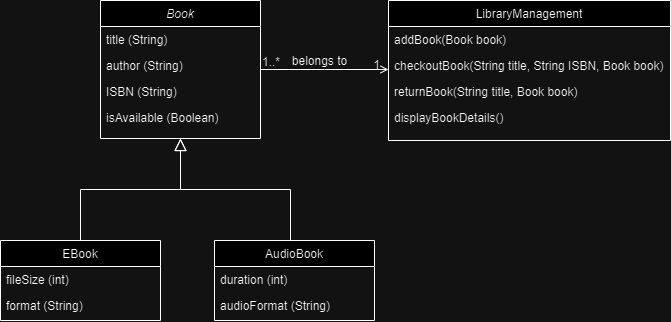

The diagram above was exported from draw.io. Its source (the exported page's mxGraphModel, read from the mxfile embedded in the PNG):
<mxGraphModel dx="1290" dy="557" grid="1" gridSize="10" guides="1" tooltips="1" connect="1" arrows="1" fold="1" page="1" pageScale="1" pageWidth="827" pageHeight="1169" math="0" shadow="0">
  <root>
    <mxCell id="WIyWlLk6GJQsqaUBKTNV-0" />
    <mxCell id="WIyWlLk6GJQsqaUBKTNV-1" parent="WIyWlLk6GJQsqaUBKTNV-0" />
    <mxCell id="zkfFHV4jXpPFQw0GAbJ--0" value="Book" style="swimlane;fontStyle=2;align=center;verticalAlign=top;childLayout=stackLayout;horizontal=1;startSize=26;horizontalStack=0;resizeParent=1;resizeLast=0;collapsible=1;marginBottom=0;rounded=0;shadow=0;strokeWidth=1;" parent="WIyWlLk6GJQsqaUBKTNV-1" vertex="1">
      <mxGeometry x="220" y="120" width="160" height="138" as="geometry">
        <mxRectangle x="230" y="140" width="160" height="26" as="alternateBounds" />
      </mxGeometry>
    </mxCell>
    <mxCell id="zkfFHV4jXpPFQw0GAbJ--1" value="title (String)" style="text;align=left;verticalAlign=top;spacingLeft=4;spacingRight=4;overflow=hidden;rotatable=0;points=[[0,0.5],[1,0.5]];portConstraint=eastwest;" parent="zkfFHV4jXpPFQw0GAbJ--0" vertex="1">
      <mxGeometry y="26" width="160" height="26" as="geometry" />
    </mxCell>
    <mxCell id="zkfFHV4jXpPFQw0GAbJ--2" value="author (String)" style="text;align=left;verticalAlign=top;spacingLeft=4;spacingRight=4;overflow=hidden;rotatable=0;points=[[0,0.5],[1,0.5]];portConstraint=eastwest;rounded=0;shadow=0;html=0;" parent="zkfFHV4jXpPFQw0GAbJ--0" vertex="1">
      <mxGeometry y="52" width="160" height="26" as="geometry" />
    </mxCell>
    <mxCell id="zkfFHV4jXpPFQw0GAbJ--3" value="ISBN (String)" style="text;align=left;verticalAlign=top;spacingLeft=4;spacingRight=4;overflow=hidden;rotatable=0;points=[[0,0.5],[1,0.5]];portConstraint=eastwest;rounded=0;shadow=0;html=0;" parent="zkfFHV4jXpPFQw0GAbJ--0" vertex="1">
      <mxGeometry y="78" width="160" height="26" as="geometry" />
    </mxCell>
    <mxCell id="zkfFHV4jXpPFQw0GAbJ--5" value="isAvailable (Boolean)" style="text;align=left;verticalAlign=top;spacingLeft=4;spacingRight=4;overflow=hidden;rotatable=0;points=[[0,0.5],[1,0.5]];portConstraint=eastwest;" parent="zkfFHV4jXpPFQw0GAbJ--0" vertex="1">
      <mxGeometry y="104" width="160" height="26" as="geometry" />
    </mxCell>
    <mxCell id="zkfFHV4jXpPFQw0GAbJ--6" value="EBook" style="swimlane;fontStyle=0;align=center;verticalAlign=top;childLayout=stackLayout;horizontal=1;startSize=26;horizontalStack=0;resizeParent=1;resizeLast=0;collapsible=1;marginBottom=0;rounded=0;shadow=0;strokeWidth=1;" parent="WIyWlLk6GJQsqaUBKTNV-1" vertex="1">
      <mxGeometry x="120" y="360" width="160" height="80" as="geometry">
        <mxRectangle x="130" y="380" width="160" height="26" as="alternateBounds" />
      </mxGeometry>
    </mxCell>
    <mxCell id="zkfFHV4jXpPFQw0GAbJ--7" value="fileSize (int)" style="text;align=left;verticalAlign=top;spacingLeft=4;spacingRight=4;overflow=hidden;rotatable=0;points=[[0,0.5],[1,0.5]];portConstraint=eastwest;" parent="zkfFHV4jXpPFQw0GAbJ--6" vertex="1">
      <mxGeometry y="26" width="160" height="26" as="geometry" />
    </mxCell>
    <mxCell id="zkfFHV4jXpPFQw0GAbJ--8" value="format (String)" style="text;align=left;verticalAlign=top;spacingLeft=4;spacingRight=4;overflow=hidden;rotatable=0;points=[[0,0.5],[1,0.5]];portConstraint=eastwest;rounded=0;shadow=0;html=0;" parent="zkfFHV4jXpPFQw0GAbJ--6" vertex="1">
      <mxGeometry y="52" width="160" height="26" as="geometry" />
    </mxCell>
    <mxCell id="zkfFHV4jXpPFQw0GAbJ--12" value="" style="endArrow=block;endSize=10;endFill=0;shadow=0;strokeWidth=1;rounded=0;edgeStyle=elbowEdgeStyle;elbow=vertical;" parent="WIyWlLk6GJQsqaUBKTNV-1" source="zkfFHV4jXpPFQw0GAbJ--6" target="zkfFHV4jXpPFQw0GAbJ--0" edge="1">
      <mxGeometry width="160" relative="1" as="geometry">
        <mxPoint x="200" y="203" as="sourcePoint" />
        <mxPoint x="200" y="203" as="targetPoint" />
      </mxGeometry>
    </mxCell>
    <mxCell id="zkfFHV4jXpPFQw0GAbJ--16" value="" style="endArrow=block;endSize=10;endFill=0;shadow=0;strokeWidth=1;rounded=0;edgeStyle=elbowEdgeStyle;elbow=vertical;" parent="WIyWlLk6GJQsqaUBKTNV-1" target="zkfFHV4jXpPFQw0GAbJ--0" edge="1">
      <mxGeometry width="160" relative="1" as="geometry">
        <mxPoint x="410" y="360" as="sourcePoint" />
        <mxPoint x="310" y="271" as="targetPoint" />
      </mxGeometry>
    </mxCell>
    <mxCell id="zkfFHV4jXpPFQw0GAbJ--17" value="LibraryManagement" style="swimlane;fontStyle=0;align=center;verticalAlign=top;childLayout=stackLayout;horizontal=1;startSize=26;horizontalStack=0;resizeParent=1;resizeLast=0;collapsible=1;marginBottom=0;rounded=0;shadow=0;strokeWidth=1;" parent="WIyWlLk6GJQsqaUBKTNV-1" vertex="1">
      <mxGeometry x="508" y="120" width="282" height="140" as="geometry">
        <mxRectangle x="550" y="140" width="160" height="26" as="alternateBounds" />
      </mxGeometry>
    </mxCell>
    <mxCell id="zkfFHV4jXpPFQw0GAbJ--19" value="addBook(Book book)" style="text;align=left;verticalAlign=top;spacingLeft=4;spacingRight=4;overflow=hidden;rotatable=0;points=[[0,0.5],[1,0.5]];portConstraint=eastwest;rounded=0;shadow=0;html=0;" parent="zkfFHV4jXpPFQw0GAbJ--17" vertex="1">
      <mxGeometry y="26" width="282" height="26" as="geometry" />
    </mxCell>
    <mxCell id="zkfFHV4jXpPFQw0GAbJ--20" value="checkoutBook(String title, String ISBN, Book book)" style="text;align=left;verticalAlign=top;spacingLeft=4;spacingRight=4;overflow=hidden;rotatable=0;points=[[0,0.5],[1,0.5]];portConstraint=eastwest;rounded=0;shadow=0;html=0;" parent="zkfFHV4jXpPFQw0GAbJ--17" vertex="1">
      <mxGeometry y="52" width="282" height="26" as="geometry" />
    </mxCell>
    <mxCell id="zkfFHV4jXpPFQw0GAbJ--21" value="returnBook(String title, Book book)" style="text;align=left;verticalAlign=top;spacingLeft=4;spacingRight=4;overflow=hidden;rotatable=0;points=[[0,0.5],[1,0.5]];portConstraint=eastwest;rounded=0;shadow=0;html=0;" parent="zkfFHV4jXpPFQw0GAbJ--17" vertex="1">
      <mxGeometry y="78" width="282" height="26" as="geometry" />
    </mxCell>
    <mxCell id="zkfFHV4jXpPFQw0GAbJ--22" value="displayBookDetails()" style="text;align=left;verticalAlign=top;spacingLeft=4;spacingRight=4;overflow=hidden;rotatable=0;points=[[0,0.5],[1,0.5]];portConstraint=eastwest;rounded=0;shadow=0;html=0;" parent="zkfFHV4jXpPFQw0GAbJ--17" vertex="1">
      <mxGeometry y="104" width="282" height="26" as="geometry" />
    </mxCell>
    <mxCell id="zkfFHV4jXpPFQw0GAbJ--26" value="" style="endArrow=open;shadow=0;strokeWidth=1;rounded=0;endFill=1;edgeStyle=elbowEdgeStyle;elbow=vertical;" parent="WIyWlLk6GJQsqaUBKTNV-1" source="zkfFHV4jXpPFQw0GAbJ--0" target="zkfFHV4jXpPFQw0GAbJ--17" edge="1">
      <mxGeometry x="0.5" y="41" relative="1" as="geometry">
        <mxPoint x="380" y="192" as="sourcePoint" />
        <mxPoint x="540" y="192" as="targetPoint" />
        <mxPoint x="-40" y="32" as="offset" />
      </mxGeometry>
    </mxCell>
    <mxCell id="zkfFHV4jXpPFQw0GAbJ--27" value="1..*" style="resizable=0;align=left;verticalAlign=bottom;labelBackgroundColor=none;fontSize=12;" parent="zkfFHV4jXpPFQw0GAbJ--26" connectable="0" vertex="1">
      <mxGeometry x="-1" relative="1" as="geometry">
        <mxPoint y="1" as="offset" />
      </mxGeometry>
    </mxCell>
    <mxCell id="zkfFHV4jXpPFQw0GAbJ--28" value="1" style="resizable=0;align=right;verticalAlign=bottom;labelBackgroundColor=none;fontSize=12;" parent="zkfFHV4jXpPFQw0GAbJ--26" connectable="0" vertex="1">
      <mxGeometry x="1" relative="1" as="geometry">
        <mxPoint x="-7" y="4" as="offset" />
      </mxGeometry>
    </mxCell>
    <mxCell id="zkfFHV4jXpPFQw0GAbJ--29" value="belongs to" style="text;html=1;resizable=0;points=[];;align=center;verticalAlign=middle;labelBackgroundColor=none;rounded=0;shadow=0;strokeWidth=1;fontSize=12;" parent="zkfFHV4jXpPFQw0GAbJ--26" vertex="1" connectable="0">
      <mxGeometry x="0.5" y="49" relative="1" as="geometry">
        <mxPoint x="-38" y="40" as="offset" />
      </mxGeometry>
    </mxCell>
    <mxCell id="k_ZTchuyZu8WvBmC49Kr-2" value="AudioBook" style="swimlane;fontStyle=0;align=center;verticalAlign=top;childLayout=stackLayout;horizontal=1;startSize=26;horizontalStack=0;resizeParent=1;resizeLast=0;collapsible=1;marginBottom=0;rounded=0;shadow=0;strokeWidth=1;" vertex="1" parent="WIyWlLk6GJQsqaUBKTNV-1">
      <mxGeometry x="334" y="360" width="160" height="80" as="geometry">
        <mxRectangle x="130" y="380" width="160" height="26" as="alternateBounds" />
      </mxGeometry>
    </mxCell>
    <mxCell id="k_ZTchuyZu8WvBmC49Kr-3" value="duration (int)" style="text;align=left;verticalAlign=top;spacingLeft=4;spacingRight=4;overflow=hidden;rotatable=0;points=[[0,0.5],[1,0.5]];portConstraint=eastwest;" vertex="1" parent="k_ZTchuyZu8WvBmC49Kr-2">
      <mxGeometry y="26" width="160" height="26" as="geometry" />
    </mxCell>
    <mxCell id="k_ZTchuyZu8WvBmC49Kr-4" value="audioFormat (String)" style="text;align=left;verticalAlign=top;spacingLeft=4;spacingRight=4;overflow=hidden;rotatable=0;points=[[0,0.5],[1,0.5]];portConstraint=eastwest;rounded=0;shadow=0;html=0;" vertex="1" parent="k_ZTchuyZu8WvBmC49Kr-2">
      <mxGeometry y="52" width="160" height="26" as="geometry" />
    </mxCell>
  </root>
</mxGraphModel>